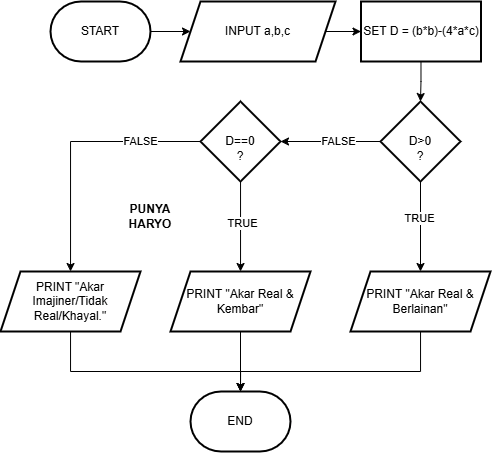

The diagram above was exported from draw.io. Its source (the exported page's mxGraphModel, read from the mxfile embedded in the PNG):
<mxGraphModel dx="1205" dy="614" grid="1" gridSize="10" guides="1" tooltips="1" connect="1" arrows="1" fold="1" page="1" pageScale="1" pageWidth="850" pageHeight="1100" math="0" shadow="0">
  <root>
    <mxCell id="0" />
    <mxCell id="1" parent="0" />
    <mxCell id="KpflJgQz0538ThkpuQZk-36" edge="1" parent="1" source="KpflJgQz0538ThkpuQZk-37" style="edgeStyle=orthogonalEdgeStyle;rounded=0;orthogonalLoop=1;jettySize=auto;html=1;" target="KpflJgQz0538ThkpuQZk-39" value="">
      <mxGeometry relative="1" as="geometry" />
    </mxCell>
    <mxCell id="KpflJgQz0538ThkpuQZk-37" parent="1" style="strokeWidth=2;html=1;shape=mxgraph.flowchart.terminator;whiteSpace=wrap;" value="START" vertex="1">
      <mxGeometry height="60" width="100" x="190" y="60" as="geometry" />
    </mxCell>
    <mxCell id="Q1m7pkvPZuiOYNq7WzGx-2" edge="1" parent="1" source="KpflJgQz0538ThkpuQZk-39" style="edgeStyle=orthogonalEdgeStyle;rounded=0;orthogonalLoop=1;jettySize=auto;html=1;" target="Q1m7pkvPZuiOYNq7WzGx-1" value="">
      <mxGeometry relative="1" as="geometry" />
    </mxCell>
    <mxCell id="KpflJgQz0538ThkpuQZk-39" parent="1" style="shape=parallelogram;perimeter=parallelogramPerimeter;whiteSpace=wrap;html=1;fixedSize=1;strokeWidth=2;" value="INPUT a,b,c" vertex="1">
      <mxGeometry height="60" width="155" x="320" y="60" as="geometry" />
    </mxCell>
    <mxCell id="Q1m7pkvPZuiOYNq7WzGx-5" edge="1" parent="1" source="KpflJgQz0538ThkpuQZk-44" style="edgeStyle=orthogonalEdgeStyle;rounded=0;orthogonalLoop=1;jettySize=auto;html=1;" target="Q1m7pkvPZuiOYNq7WzGx-4" value="">
      <mxGeometry relative="1" as="geometry" />
    </mxCell>
    <mxCell id="Q1m7pkvPZuiOYNq7WzGx-13" connectable="0" parent="Q1m7pkvPZuiOYNq7WzGx-5" style="edgeLabel;html=1;align=center;verticalAlign=middle;resizable=0;points=[];" value="FALSE" vertex="1">
      <mxGeometry relative="1" x="-0.1121" y="5" as="geometry">
        <mxPoint x="2" y="-5" as="offset" />
      </mxGeometry>
    </mxCell>
    <mxCell id="Q1m7pkvPZuiOYNq7WzGx-7" edge="1" parent="1" source="KpflJgQz0538ThkpuQZk-44" style="edgeStyle=orthogonalEdgeStyle;rounded=0;orthogonalLoop=1;jettySize=auto;html=1;" target="Q1m7pkvPZuiOYNq7WzGx-6" value="">
      <mxGeometry relative="1" as="geometry" />
    </mxCell>
    <mxCell id="Q1m7pkvPZuiOYNq7WzGx-12" connectable="0" parent="Q1m7pkvPZuiOYNq7WzGx-7" style="edgeLabel;html=1;align=center;verticalAlign=middle;resizable=0;points=[];" value="TRUE" vertex="1">
      <mxGeometry relative="1" x="-0.198" y="-1" as="geometry">
        <mxPoint as="offset" />
      </mxGeometry>
    </mxCell>
    <mxCell id="KpflJgQz0538ThkpuQZk-44" parent="1" style="rhombus;whiteSpace=wrap;html=1;strokeWidth=2;" value="&lt;div&gt;&lt;br&gt;&lt;/div&gt;D&amp;gt;0&lt;div&gt;?&lt;/div&gt;" vertex="1">
      <mxGeometry height="80" width="80" x="520" y="160" as="geometry" />
    </mxCell>
    <mxCell id="Q1m7pkvPZuiOYNq7WzGx-3" edge="1" parent="1" source="Q1m7pkvPZuiOYNq7WzGx-1" style="edgeStyle=orthogonalEdgeStyle;rounded=0;orthogonalLoop=1;jettySize=auto;html=1;entryX=0.5;entryY=0;entryDx=0;entryDy=0;" target="KpflJgQz0538ThkpuQZk-44">
      <mxGeometry relative="1" as="geometry" />
    </mxCell>
    <mxCell id="Q1m7pkvPZuiOYNq7WzGx-1" parent="1" style="whiteSpace=wrap;html=1;strokeWidth=2;" value="SET D = (b*b)-(4*a*c)" vertex="1">
      <mxGeometry height="60" width="120" x="500.5" y="60" as="geometry" />
    </mxCell>
    <mxCell id="Q1m7pkvPZuiOYNq7WzGx-9" edge="1" parent="1" source="Q1m7pkvPZuiOYNq7WzGx-4" style="edgeStyle=orthogonalEdgeStyle;rounded=0;orthogonalLoop=1;jettySize=auto;html=1;" target="Q1m7pkvPZuiOYNq7WzGx-8" value="">
      <mxGeometry relative="1" as="geometry">
        <Array as="points">
          <mxPoint x="380" y="280" />
          <mxPoint x="380" y="280" />
        </Array>
      </mxGeometry>
    </mxCell>
    <mxCell id="Q1m7pkvPZuiOYNq7WzGx-16" connectable="0" parent="Q1m7pkvPZuiOYNq7WzGx-9" style="edgeLabel;html=1;align=center;verticalAlign=middle;resizable=0;points=[];" value="TRUE" vertex="1">
      <mxGeometry relative="1" x="-0.0768" y="2" as="geometry">
        <mxPoint as="offset" />
      </mxGeometry>
    </mxCell>
    <mxCell id="Q1m7pkvPZuiOYNq7WzGx-11" edge="1" parent="1" source="Q1m7pkvPZuiOYNq7WzGx-4" style="edgeStyle=orthogonalEdgeStyle;rounded=0;orthogonalLoop=1;jettySize=auto;html=1;" target="Q1m7pkvPZuiOYNq7WzGx-10" value="">
      <mxGeometry relative="1" as="geometry" />
    </mxCell>
    <mxCell id="Q1m7pkvPZuiOYNq7WzGx-15" connectable="0" parent="Q1m7pkvPZuiOYNq7WzGx-11" style="edgeLabel;html=1;align=center;verticalAlign=middle;resizable=0;points=[];" value="FALSE" vertex="1">
      <mxGeometry relative="1" x="-0.5556" y="-3" as="geometry">
        <mxPoint x="-3" y="3" as="offset" />
      </mxGeometry>
    </mxCell>
    <mxCell id="Q1m7pkvPZuiOYNq7WzGx-4" parent="1" style="rhombus;whiteSpace=wrap;html=1;strokeWidth=2;" value="&lt;div&gt;&lt;br&gt;&lt;/div&gt;D==0&lt;div&gt;?&lt;/div&gt;" vertex="1">
      <mxGeometry height="80" width="80" x="340" y="160" as="geometry" />
    </mxCell>
    <mxCell id="Q1m7pkvPZuiOYNq7WzGx-22" edge="1" parent="1" source="Q1m7pkvPZuiOYNq7WzGx-6" style="edgeStyle=orthogonalEdgeStyle;rounded=0;orthogonalLoop=1;jettySize=auto;html=1;" target="Q1m7pkvPZuiOYNq7WzGx-17">
      <mxGeometry relative="1" as="geometry">
        <Array as="points">
          <mxPoint x="560" y="430" />
          <mxPoint x="380" y="430" />
        </Array>
      </mxGeometry>
    </mxCell>
    <mxCell id="Q1m7pkvPZuiOYNq7WzGx-6" parent="1" style="shape=parallelogram;perimeter=parallelogramPerimeter;whiteSpace=wrap;html=1;fixedSize=1;strokeWidth=2;" value="PRINT &quot;Akar Real &amp;amp; Berlainan&quot;" vertex="1">
      <mxGeometry height="60" width="140" x="490" y="330" as="geometry" />
    </mxCell>
    <mxCell id="Q1m7pkvPZuiOYNq7WzGx-19" edge="1" parent="1" source="Q1m7pkvPZuiOYNq7WzGx-8" style="edgeStyle=orthogonalEdgeStyle;rounded=0;orthogonalLoop=1;jettySize=auto;html=1;">
      <mxGeometry relative="1" as="geometry">
        <mxPoint x="380" y="450" as="targetPoint" />
      </mxGeometry>
    </mxCell>
    <mxCell id="Q1m7pkvPZuiOYNq7WzGx-8" parent="1" style="shape=parallelogram;perimeter=parallelogramPerimeter;whiteSpace=wrap;html=1;fixedSize=1;strokeWidth=2;" value="PRINT &quot;Akar Real &amp;amp; Kembar&quot;" vertex="1">
      <mxGeometry height="60" width="140" x="310" y="330" as="geometry" />
    </mxCell>
    <mxCell id="Q1m7pkvPZuiOYNq7WzGx-10" parent="1" style="shape=parallelogram;perimeter=parallelogramPerimeter;whiteSpace=wrap;html=1;fixedSize=1;strokeWidth=2;" value="PRINT &quot;Akar Imajiner/Tidak Real/Khayal.&quot;" vertex="1">
      <mxGeometry height="60" width="140" x="140" y="330" as="geometry" />
    </mxCell>
    <mxCell id="Q1m7pkvPZuiOYNq7WzGx-17" parent="1" style="strokeWidth=2;html=1;shape=mxgraph.flowchart.terminator;whiteSpace=wrap;" value="END" vertex="1">
      <mxGeometry height="60" width="100" x="330" y="450" as="geometry" />
    </mxCell>
    <mxCell id="Q1m7pkvPZuiOYNq7WzGx-21" edge="1" parent="1" source="Q1m7pkvPZuiOYNq7WzGx-10" style="edgeStyle=orthogonalEdgeStyle;rounded=0;orthogonalLoop=1;jettySize=auto;html=1;entryX=0.5;entryY=0;entryDx=0;entryDy=0;entryPerimeter=0;" target="Q1m7pkvPZuiOYNq7WzGx-17">
      <mxGeometry relative="1" as="geometry">
        <Array as="points">
          <mxPoint x="210" y="430" />
          <mxPoint x="380" y="430" />
        </Array>
      </mxGeometry>
    </mxCell>
    <mxCell id="1JTfERkC_yDXMInKm6Qw-1" parent="1" style="text;html=1;whiteSpace=wrap;strokeColor=none;fillColor=none;align=center;verticalAlign=middle;rounded=0;" value="&lt;b&gt;PUNYA HARYO&lt;/b&gt;" vertex="1">
      <mxGeometry height="30" width="60" x="260" y="260" as="geometry" />
    </mxCell>
  </root>
</mxGraphModel>